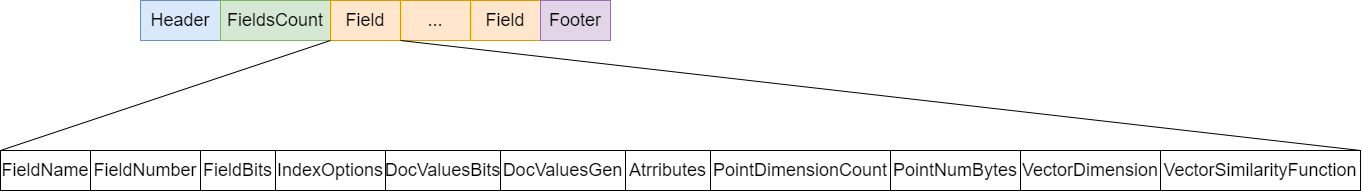

The diagram above was exported from draw.io. Its source (the exported page's mxGraphModel, read from the mxfile embedded in the PNG):
<mxGraphModel dx="1360" dy="802" grid="1" gridSize="10" guides="1" tooltips="1" connect="1" arrows="1" fold="1" page="1" pageScale="1" pageWidth="827" pageHeight="1169" math="0" shadow="0">
  <root>
    <mxCell id="0" />
    <mxCell id="1" parent="0" />
    <mxCell id="ovJuzZ0RyUEY6bo-0Nig-1" value="&lt;font style=&quot;font-size: 18px&quot;&gt;Header&lt;/font&gt;" style="rounded=0;whiteSpace=wrap;html=1;fillColor=#dae8fc;strokeColor=#6c8ebf;" vertex="1" parent="1">
      <mxGeometry x="150" y="80" width="80" height="40" as="geometry" />
    </mxCell>
    <mxCell id="ovJuzZ0RyUEY6bo-0Nig-2" value="&lt;font style=&quot;font-size: 18px&quot;&gt;FieldsCount&lt;/font&gt;" style="rounded=0;whiteSpace=wrap;html=1;fillColor=#d5e8d4;strokeColor=#82b366;" vertex="1" parent="1">
      <mxGeometry x="230" y="80" width="110" height="40" as="geometry" />
    </mxCell>
    <mxCell id="ovJuzZ0RyUEY6bo-0Nig-3" value="&lt;font style=&quot;font-size: 18px&quot;&gt;Field&lt;/font&gt;" style="rounded=0;whiteSpace=wrap;html=1;fillColor=#ffe6cc;strokeColor=#d79b00;" vertex="1" parent="1">
      <mxGeometry x="340" y="80" width="70" height="40" as="geometry" />
    </mxCell>
    <mxCell id="ovJuzZ0RyUEY6bo-0Nig-4" value="&lt;font style=&quot;font-size: 18px&quot;&gt;Field&lt;/font&gt;" style="rounded=0;whiteSpace=wrap;html=1;fillColor=#ffe6cc;strokeColor=#d79b00;" vertex="1" parent="1">
      <mxGeometry x="480" y="80" width="70" height="40" as="geometry" />
    </mxCell>
    <mxCell id="ovJuzZ0RyUEY6bo-0Nig-5" value="&lt;font style=&quot;font-size: 18px&quot;&gt;Footer&lt;/font&gt;" style="rounded=0;whiteSpace=wrap;html=1;fillColor=#e1d5e7;strokeColor=#9673a6;" vertex="1" parent="1">
      <mxGeometry x="550" y="80" width="70" height="40" as="geometry" />
    </mxCell>
    <mxCell id="ovJuzZ0RyUEY6bo-0Nig-6" value="&lt;font style=&quot;font-size: 18px&quot;&gt;...&lt;/font&gt;" style="rounded=0;whiteSpace=wrap;html=1;fillColor=#ffe6cc;strokeColor=#d79b00;" vertex="1" parent="1">
      <mxGeometry x="410" y="80" width="70" height="40" as="geometry" />
    </mxCell>
    <mxCell id="ovJuzZ0RyUEY6bo-0Nig-8" value="&lt;font style=&quot;font-size: 18px&quot;&gt;FieldName&lt;/font&gt;" style="rounded=0;whiteSpace=wrap;html=1;" vertex="1" parent="1">
      <mxGeometry x="10" y="230" width="90" height="40" as="geometry" />
    </mxCell>
    <mxCell id="ovJuzZ0RyUEY6bo-0Nig-9" value="&lt;font style=&quot;font-size: 18px&quot;&gt;FieldNumber&lt;/font&gt;" style="rounded=0;whiteSpace=wrap;html=1;" vertex="1" parent="1">
      <mxGeometry x="100" y="230" width="110" height="40" as="geometry" />
    </mxCell>
    <mxCell id="ovJuzZ0RyUEY6bo-0Nig-10" value="&lt;font style=&quot;font-size: 18px&quot;&gt;FieldBits&lt;/font&gt;" style="rounded=0;whiteSpace=wrap;html=1;" vertex="1" parent="1">
      <mxGeometry x="210" y="230" width="75" height="40" as="geometry" />
    </mxCell>
    <mxCell id="ovJuzZ0RyUEY6bo-0Nig-11" value="&lt;font style=&quot;font-size: 18px&quot;&gt;IndexOptions&lt;/font&gt;" style="rounded=0;whiteSpace=wrap;html=1;" vertex="1" parent="1">
      <mxGeometry x="285" y="230" width="110" height="40" as="geometry" />
    </mxCell>
    <mxCell id="ovJuzZ0RyUEY6bo-0Nig-13" value="&lt;font style=&quot;font-size: 18px&quot;&gt;DocValuesBits&lt;/font&gt;" style="rounded=0;whiteSpace=wrap;html=1;" vertex="1" parent="1">
      <mxGeometry x="395" y="230" width="115" height="40" as="geometry" />
    </mxCell>
    <mxCell id="ovJuzZ0RyUEY6bo-0Nig-14" value="&lt;font style=&quot;font-size: 18px&quot;&gt;DocValuesGen&lt;/font&gt;" style="rounded=0;whiteSpace=wrap;html=1;" vertex="1" parent="1">
      <mxGeometry x="510" y="230" width="125" height="40" as="geometry" />
    </mxCell>
    <mxCell id="ovJuzZ0RyUEY6bo-0Nig-15" value="&lt;font style=&quot;font-size: 18px&quot;&gt;Atrributes&lt;/font&gt;" style="rounded=0;whiteSpace=wrap;html=1;" vertex="1" parent="1">
      <mxGeometry x="635" y="230" width="85" height="40" as="geometry" />
    </mxCell>
    <mxCell id="ovJuzZ0RyUEY6bo-0Nig-16" value="&lt;font style=&quot;font-size: 18px&quot;&gt;PointDimensionCount&lt;/font&gt;" style="rounded=0;whiteSpace=wrap;html=1;" vertex="1" parent="1">
      <mxGeometry x="720" y="230" width="180" height="40" as="geometry" />
    </mxCell>
    <mxCell id="ovJuzZ0RyUEY6bo-0Nig-17" value="&lt;font style=&quot;font-size: 18px&quot;&gt;VectorDimension&lt;/font&gt;" style="rounded=0;whiteSpace=wrap;html=1;" vertex="1" parent="1">
      <mxGeometry x="1030" y="230" width="140" height="40" as="geometry" />
    </mxCell>
    <mxCell id="ovJuzZ0RyUEY6bo-0Nig-18" value="&lt;font style=&quot;font-size: 18px&quot;&gt;VectorSimilarityFunction&lt;/font&gt;" style="rounded=0;whiteSpace=wrap;html=1;" vertex="1" parent="1">
      <mxGeometry x="1170" y="230" width="200" height="40" as="geometry" />
    </mxCell>
    <mxCell id="ovJuzZ0RyUEY6bo-0Nig-19" value="&lt;font style=&quot;font-size: 18px&quot;&gt;PointNumBytes&lt;/font&gt;" style="rounded=0;whiteSpace=wrap;html=1;" vertex="1" parent="1">
      <mxGeometry x="900" y="230" width="130" height="40" as="geometry" />
    </mxCell>
    <mxCell id="ovJuzZ0RyUEY6bo-0Nig-20" value="" style="endArrow=none;html=1;rounded=0;fontSize=18;exitX=0;exitY=0;exitDx=0;exitDy=0;" edge="1" parent="1" source="ovJuzZ0RyUEY6bo-0Nig-8">
      <mxGeometry width="50" height="50" relative="1" as="geometry">
        <mxPoint x="290" y="170" as="sourcePoint" />
        <mxPoint x="340" y="120" as="targetPoint" />
      </mxGeometry>
    </mxCell>
    <mxCell id="ovJuzZ0RyUEY6bo-0Nig-21" value="" style="endArrow=none;html=1;rounded=0;fontSize=18;exitX=1;exitY=0;exitDx=0;exitDy=0;" edge="1" parent="1" source="ovJuzZ0RyUEY6bo-0Nig-18">
      <mxGeometry width="50" height="50" relative="1" as="geometry">
        <mxPoint x="450" y="180" as="sourcePoint" />
        <mxPoint x="410" y="120" as="targetPoint" />
      </mxGeometry>
    </mxCell>
  </root>
</mxGraphModel>